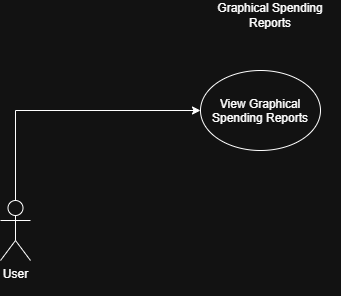

The diagram above was exported from draw.io. Its source (the exported page's mxGraphModel, read from the mxfile embedded in the PNG):
<mxGraphModel dx="1414" dy="777" grid="1" gridSize="10" guides="1" tooltips="1" connect="1" arrows="1" fold="1" page="1" pageScale="1" pageWidth="850" pageHeight="1100" math="0" shadow="0">
  <root>
    <mxCell id="0" />
    <mxCell id="1" parent="0" />
    <mxCell id="TkFYqydlWFVFOyFVYqAW-1" parent="1" style="shape=umlActor;verticalLabelPosition=bottom;verticalAlign=top;html=1;outlineConnect=0;" value="User&lt;div&gt;&lt;br&gt;&lt;/div&gt;" vertex="1">
      <mxGeometry height="60" width="30" x="190" y="350" as="geometry" />
    </mxCell>
    <mxCell id="TkFYqydlWFVFOyFVYqAW-8" edge="1" parent="1" source="TkFYqydlWFVFOyFVYqAW-2" style="edgeStyle=orthogonalEdgeStyle;rounded=0;orthogonalLoop=1;jettySize=auto;html=1;exitX=0;exitY=0.5;exitDx=0;exitDy=0;endArrow=none;endFill=0;startArrow=classic;startFill=1;" target="TkFYqydlWFVFOyFVYqAW-1">
      <mxGeometry relative="1" as="geometry" />
    </mxCell>
    <mxCell id="TkFYqydlWFVFOyFVYqAW-2" parent="1" style="ellipse;whiteSpace=wrap;html=1;shapeInside=1;" value="View Graphical Spending Reports" vertex="1">
      <mxGeometry height="80" width="120" x="390" y="220" as="geometry" />
    </mxCell>
    <mxCell id="TkFYqydlWFVFOyFVYqAW-3" parent="1" style="text;html=1;whiteSpace=wrap;strokeColor=none;fillColor=none;align=center;verticalAlign=middle;rounded=0;" value="Graphical Spending Reports" vertex="1">
      <mxGeometry height="30" width="140" x="390" y="150" as="geometry" />
    </mxCell>
  </root>
</mxGraphModel>